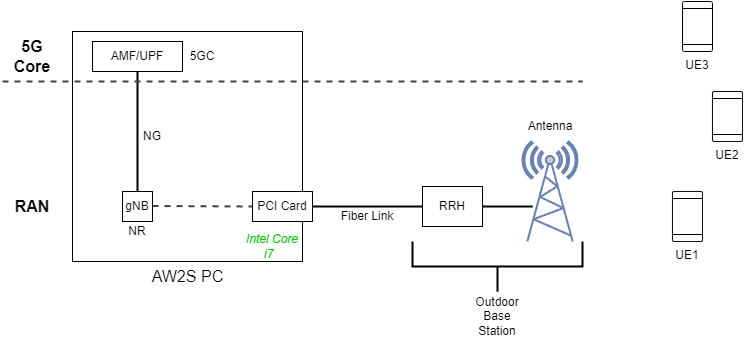

The diagram above was exported from draw.io. Its source (the exported page's mxGraphModel, read from the mxfile embedded in the PNG):
<mxGraphModel dx="1050" dy="522" grid="1" gridSize="10" guides="1" tooltips="1" connect="1" arrows="1" fold="1" page="1" pageScale="1" pageWidth="850" pageHeight="1100" math="0" shadow="0">
  <root>
    <mxCell id="0" />
    <mxCell id="1" parent="0" />
    <mxCell id="vcd8EIjDjIaUd8LmVnP0-7" value="" style="whiteSpace=wrap;html=1;aspect=fixed;" parent="1" vertex="1">
      <mxGeometry x="90" y="240" width="230" height="230" as="geometry" />
    </mxCell>
    <mxCell id="vcd8EIjDjIaUd8LmVnP0-8" value="PCI Card" style="rounded=0;whiteSpace=wrap;html=1;" parent="1" vertex="1">
      <mxGeometry x="270" y="400" width="60" height="30" as="geometry" />
    </mxCell>
    <mxCell id="vcd8EIjDjIaUd8LmVnP0-9" value="gNB" style="whiteSpace=wrap;html=1;aspect=fixed;" parent="1" vertex="1">
      <mxGeometry x="140" y="400" width="30" height="30" as="geometry" />
    </mxCell>
    <mxCell id="vcd8EIjDjIaUd8LmVnP0-16" value="NR" style="text;html=1;strokeColor=none;fillColor=none;align=center;verticalAlign=middle;whiteSpace=wrap;rounded=0;" parent="1" vertex="1">
      <mxGeometry x="125" y="430" width="60" height="20" as="geometry" />
    </mxCell>
    <mxCell id="vcd8EIjDjIaUd8LmVnP0-17" value="AMF/UPF" style="rounded=0;whiteSpace=wrap;html=1;" parent="1" vertex="1">
      <mxGeometry x="110" y="250" width="90" height="30" as="geometry" />
    </mxCell>
    <mxCell id="vcd8EIjDjIaUd8LmVnP0-18" value="5GC" style="text;html=1;strokeColor=none;fillColor=none;align=center;verticalAlign=middle;whiteSpace=wrap;rounded=0;" parent="1" vertex="1">
      <mxGeometry x="190" y="250" width="60" height="30" as="geometry" />
    </mxCell>
    <mxCell id="vcd8EIjDjIaUd8LmVnP0-20" value="RRH" style="rounded=0;whiteSpace=wrap;html=1;" parent="1" vertex="1">
      <mxGeometry x="440" y="395" width="60" height="40" as="geometry" />
    </mxCell>
    <mxCell id="vcd8EIjDjIaUd8LmVnP0-21" value="" style="fontColor=#0066CC;verticalAlign=top;verticalLabelPosition=bottom;labelPosition=center;align=center;html=1;outlineConnect=0;fillColor=#CCCCCC;strokeColor=#6881B3;gradientColor=none;gradientDirection=north;strokeWidth=2;shape=mxgraph.networks.radio_tower;" parent="1" vertex="1">
      <mxGeometry x="540" y="350" width="55" height="100" as="geometry" />
    </mxCell>
    <mxCell id="vcd8EIjDjIaUd8LmVnP0-23" value="" style="line;strokeWidth=2;direction=south;html=1;" parent="1" vertex="1">
      <mxGeometry x="150" y="280" width="10" height="120" as="geometry" />
    </mxCell>
    <mxCell id="vcd8EIjDjIaUd8LmVnP0-24" value="" style="line;strokeWidth=2;html=1;" parent="1" vertex="1">
      <mxGeometry x="330" y="410" width="110" height="10" as="geometry" />
    </mxCell>
    <mxCell id="vcd8EIjDjIaUd8LmVnP0-25" value="" style="edgeStyle=none;rounded=0;html=1;jettySize=auto;orthogonalLoop=1;strokeColor=#404040;strokeWidth=2;fontColor=#000000;jumpStyle=none;endArrow=none;endFill=0;startArrow=none;dashed=1;" parent="1" edge="1">
      <mxGeometry width="100" relative="1" as="geometry">
        <mxPoint x="20" y="290" as="sourcePoint" />
        <mxPoint x="600" y="290" as="targetPoint" />
      </mxGeometry>
    </mxCell>
    <mxCell id="vcd8EIjDjIaUd8LmVnP0-26" value="NG" style="text;html=1;strokeColor=none;fillColor=none;align=center;verticalAlign=middle;whiteSpace=wrap;rounded=0;" parent="1" vertex="1">
      <mxGeometry x="140" y="330" width="60" height="30" as="geometry" />
    </mxCell>
    <mxCell id="vcd8EIjDjIaUd8LmVnP0-28" value="Fiber Link" style="text;html=1;strokeColor=none;fillColor=none;align=center;verticalAlign=middle;whiteSpace=wrap;rounded=0;" parent="1" vertex="1">
      <mxGeometry x="355" y="410" width="60" height="30" as="geometry" />
    </mxCell>
    <mxCell id="vcd8EIjDjIaUd8LmVnP0-29" value="" style="line;strokeWidth=2;html=1;" parent="1" vertex="1">
      <mxGeometry x="500" y="410" width="50" height="10" as="geometry" />
    </mxCell>
    <mxCell id="vcd8EIjDjIaUd8LmVnP0-30" value="5G Core" style="text;html=1;strokeColor=none;fillColor=none;align=center;verticalAlign=middle;whiteSpace=wrap;rounded=0;fontSize=16;fontStyle=1" parent="1" vertex="1">
      <mxGeometry x="20" y="250" width="60" height="30" as="geometry" />
    </mxCell>
    <mxCell id="vcd8EIjDjIaUd8LmVnP0-31" value="RAN" style="text;html=1;strokeColor=none;fillColor=none;align=center;verticalAlign=middle;whiteSpace=wrap;rounded=0;fontSize=16;fontStyle=1" parent="1" vertex="1">
      <mxGeometry x="20" y="400" width="60" height="30" as="geometry" />
    </mxCell>
    <mxCell id="vcd8EIjDjIaUd8LmVnP0-34" value="UE1" style="verticalLabelPosition=bottom;verticalAlign=top;html=1;shape=process;whiteSpace=wrap;rounded=1;size=0.14;arcSize=6;direction=south;" parent="1" vertex="1">
      <mxGeometry x="690" y="400" width="30" height="50" as="geometry" />
    </mxCell>
    <mxCell id="vcd8EIjDjIaUd8LmVnP0-35" value="UE3" style="verticalLabelPosition=bottom;verticalAlign=top;html=1;shape=process;whiteSpace=wrap;rounded=1;size=0.14;arcSize=6;direction=south;" parent="1" vertex="1">
      <mxGeometry x="700" y="210" width="30" height="50" as="geometry" />
    </mxCell>
    <mxCell id="vcd8EIjDjIaUd8LmVnP0-36" value="UE2" style="verticalLabelPosition=bottom;verticalAlign=top;html=1;shape=process;whiteSpace=wrap;rounded=1;size=0.14;arcSize=6;direction=south;" parent="1" vertex="1">
      <mxGeometry x="730" y="300" width="30" height="50" as="geometry" />
    </mxCell>
    <mxCell id="vcd8EIjDjIaUd8LmVnP0-37" value="" style="strokeWidth=2;html=1;shape=mxgraph.flowchart.annotation_2;align=left;labelPosition=right;pointerEvents=1;direction=north;" parent="1" vertex="1">
      <mxGeometry x="430" y="450" width="170" height="50" as="geometry" />
    </mxCell>
    <mxCell id="vcd8EIjDjIaUd8LmVnP0-38" value="Antenna" style="text;html=1;strokeColor=none;fillColor=none;align=center;verticalAlign=middle;whiteSpace=wrap;rounded=0;" parent="1" vertex="1">
      <mxGeometry x="537.5" y="320" width="60" height="30" as="geometry" />
    </mxCell>
    <mxCell id="vcd8EIjDjIaUd8LmVnP0-39" value="Outdoor Base Station" style="text;html=1;strokeColor=none;fillColor=none;align=center;verticalAlign=middle;whiteSpace=wrap;rounded=0;" parent="1" vertex="1">
      <mxGeometry x="485" y="510" width="60" height="30" as="geometry" />
    </mxCell>
    <mxCell id="vcd8EIjDjIaUd8LmVnP0-40" value="" style="edgeStyle=none;rounded=0;html=1;jettySize=auto;orthogonalLoop=1;strokeColor=#404040;strokeWidth=2;fontColor=#000000;jumpStyle=none;endArrow=none;endFill=0;startArrow=none;dashed=1;" parent="1" edge="1">
      <mxGeometry width="100" relative="1" as="geometry">
        <mxPoint x="170" y="414.5" as="sourcePoint" />
        <mxPoint x="270" y="415" as="targetPoint" />
      </mxGeometry>
    </mxCell>
    <mxCell id="vcd8EIjDjIaUd8LmVnP0-42" value="&lt;font style=&quot;font-size: 16px;&quot;&gt;AW2S PC&lt;/font&gt;" style="text;html=1;strokeColor=none;fillColor=none;align=center;verticalAlign=middle;whiteSpace=wrap;rounded=0;" parent="1" vertex="1">
      <mxGeometry x="167.5" y="470" width="75" height="30" as="geometry" />
    </mxCell>
    <mxCell id="vcd8EIjDjIaUd8LmVnP0-43" value="&lt;i&gt;&lt;font&gt;Intel Core i7&amp;nbsp;&amp;nbsp;&lt;/font&gt;&lt;/i&gt;" style="text;html=1;strokeColor=none;fillColor=none;align=center;verticalAlign=middle;whiteSpace=wrap;rounded=0;fontColor=#00CC00;" parent="1" vertex="1">
      <mxGeometry x="260" y="440" width="60" height="30" as="geometry" />
    </mxCell>
  </root>
</mxGraphModel>